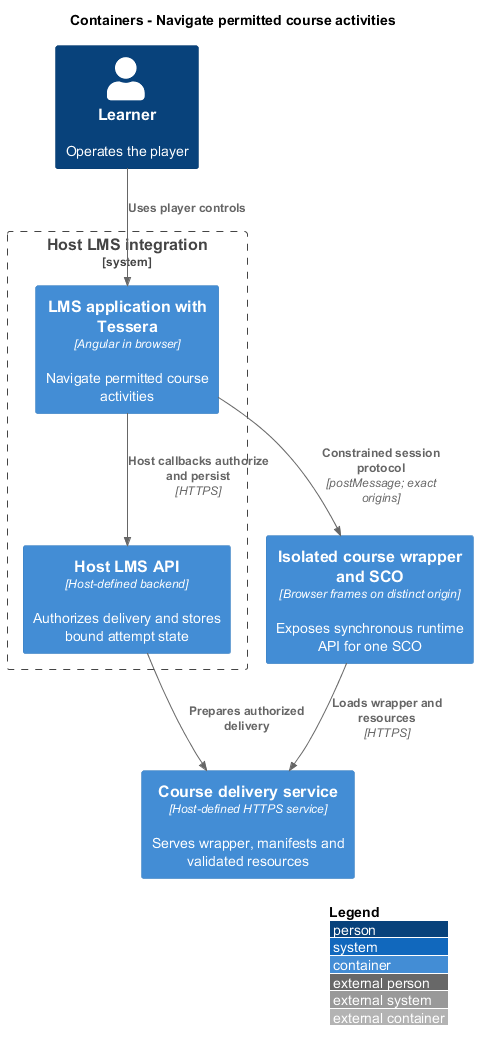

The diagram above was rendered by PlantUML. Its source (embedded in the PNG):
@startuml
!include <C4/C4_Container>
LAYOUT_WITH_LEGEND()
title Containers - Navigate permitted course activities

Person(learner, "Learner", "Operates the player")
System_Boundary(lms, "Host LMS integration") {
  Container(frontend, "LMS application with Tessera", "Angular in browser", "Navigate permitted course activities")
  Container(api, "Host LMS API", "Host-defined backend", "Authorizes delivery and stores bound attempt state")
}
Container(course, "Isolated course wrapper and SCO", "Browser frames on distinct origin", "Exposes synchronous runtime API for one SCO")
Container(delivery, "Course delivery service", "Host-defined HTTPS service", "Serves wrapper, manifests and validated resources")
Rel(learner, frontend, "Uses player controls")
Rel(frontend, api, "Host callbacks authorize and persist", "HTTPS")
Rel(frontend, course, "Constrained session protocol", "postMessage; exact origins")
Rel(course, delivery, "Loads wrapper and resources", "HTTPS")
Rel(api, delivery, "Prepares authorized delivery")
@enduml